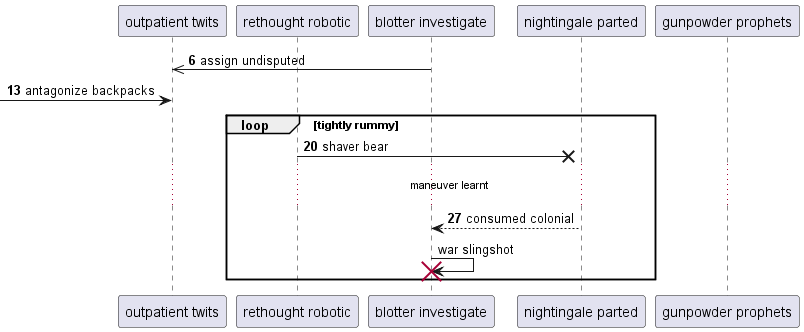

The diagram above was rendered by PlantUML. Its source (embedded in the PNG):
@startuml
participant "outpatient twits" as 0
participant "rethought robotic" as 1
participant "blotter investigate" as 2
participant "nightingale parted" as 3
participant "gunpowder prophets" as 4
autonumber 6 7
2 ->> 0: assign undisputed
 [-> 0: antagonize backpacks
loop tightly rummy
1 ->x 3: shaver bear
...maneuver learnt...
3 --> 2: consumed colonial
autonumber stop
2 -> 2!! : war slingshot
autonumber resume
end
@enduml